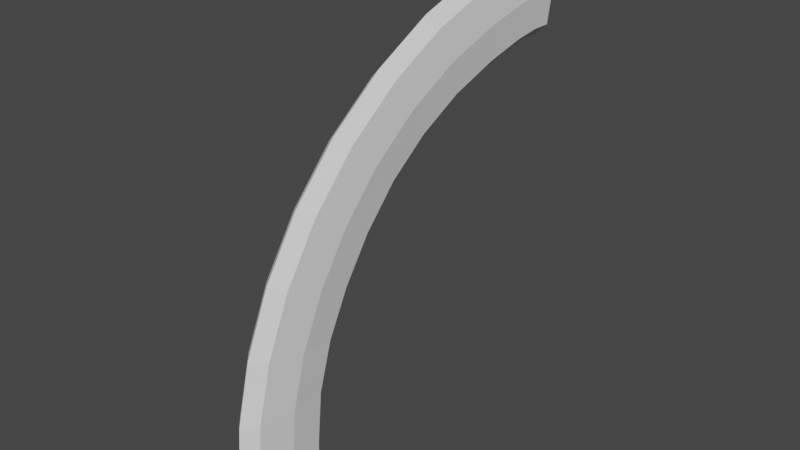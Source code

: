 # Source: gizmo_rotate_axis.blend  (saved by Blender 3.2.14; exported with 4.5.12 LTS)
import bpy
from mathutils import Matrix  # noqa: F401  (used for matrix-valued properties, if any)

bpy.ops.wm.read_factory_settings(use_empty=True)
scene = bpy.context.scene
scene.name = 'Scene'

# ---- collections
col_collection = bpy.data.collections.new('Collection'); scene.collection.children.link(col_collection)

# ---- world
world_world = bpy.data.worlds.new('World'); scene.world = world_world
world_world.use_nodes = True; world_world.node_tree.nodes.clear()
_N = world_world.node_tree.nodes; _L = world_world.node_tree.links
n0 = _N.new('ShaderNodeOutputWorld'); n0.name = 'World Output'; n0.location = (300, 300)
n1 = _N.new('ShaderNodeBackground'); n1.name = 'Background'; n1.location = (10, 300)
n1.inputs[0].default_value = (0.05088, 0.05088, 0.05088, 1.0)
_L.new(n1.outputs[0], n0.inputs[0])
n0.is_active_output = True
world_world.color = (0.05088, 0.05088, 0.05088)
world_world.use_sun_shadow = False
world_world.sun_shadow_jitter_overblur = 0.0

# ---- meshes
me_cube_001 = bpy.data.meshes.new('Cube.001')
me_cube_001.from_pydata([(-0.9501, -0.9501, -1.21), (-1.0, -1.0, -0.7744), (-0.9501, 0.9501, -1.21), (-1.0, 1.0, -0.7744), (0.9501, -0.9501, -1.21), (1.0, -1.0, -0.7744), (0.9501, 0.9501, -1.21), (1.0, 1.0, -0.7744), (-1.0, -0.1921, -0.3319), (-1.0, 1.757, -0.4695), (1.0, 1.757, -0.4695), (1.0, -0.1921, -0.3319), (-1.0, 1.508, 0.05686), (-1.0, 2.998, -0.1834), (1.0, 2.998, -0.1834), (1.0, 1.508, 0.05686), (-1.0, 4.058, 0.3455), (-1.0, 4.733, 0.006553), (1.0, 4.733, 0.006553), (1.0, 4.058, 0.3455), (-1.0, 7.717, 0.4646), (-1.0, 7.693, 0.1046), (1.0, 7.693, 0.1046), (1.0, 7.717, 0.4646), (-1.0, 6.86, 0.1063), (1.0, 6.86, 0.1063), (1.0, 6.817, 0.4606), (-1.0, 6.817, 0.4606), (-0.975, -0.975, -1.189), (-0.975, 0.975, -1.189), (0.975, 0.975, -1.189), (0.975, -0.975, -1.189), (-1.0, 7.584, 0.1055), (-1.0, 7.574, 0.4626), (1.0, 7.584, 0.1055), (1.0, 7.574, 0.4626)], [], [(28, 1, 3, 29), (29, 3, 7, 30), (30, 7, 5, 31), (31, 5, 1, 28), (2, 6, 4, 0), (7, 3, 9, 10), (11, 10, 14, 15), (5, 7, 10, 11), (3, 1, 8, 9), (1, 5, 11, 8), (12, 15, 19, 16), (9, 8, 12, 13), (8, 11, 15, 12), (10, 9, 13, 14), (34, 32, 21, 22), (14, 13, 17, 18), (15, 14, 18, 19), (13, 12, 16, 17), (22, 21, 20, 23), (35, 34, 22, 23), (32, 33, 20, 21), (33, 35, 23, 20), (16, 19, 26, 27), (17, 16, 27, 24), (19, 18, 25, 26), (18, 17, 24, 25), (4, 31, 28, 0), (6, 30, 31, 4), (2, 29, 30, 6), (0, 28, 29, 2), (27, 26, 35, 33), (24, 27, 33, 32), (26, 25, 34, 35), (25, 24, 32, 34)])
_uv = me_cube_001.uv_layers.new(name='UVMap')
_uv.uv.foreach_set('vector', [0.5, 0.0, 0.625, 0.0, 0.625, 0.25, 0.5, 0.25, 0.5, 0.25, 0.625, 0.25, 0.625, 0.5, 0.5, 0.5, 0.5, 0.5, 0.625, 0.5, 0.625, 0.75, 0.5, 0.75, 0.5, 0.75, 0.625, 0.75, 0.625, 1.0, 0.5, 1.0, 0.125, 0.5, 0.375, 0.5, 0.375, 0.75, 0.125, 0.75, 0.625, 0.5, 0.625, 0.25, 0.625, 0.25, 0.625, 0.5, 0.625, 0.75, 0.625, 0.5, 0.625, 0.5, 0.625, 0.75, 0.625, 0.75, 0.625, 0.5, 0.625, 0.5, 0.625, 0.75, 0.625, 0.25, 0.625, 0.0, 0.625, 0.0, 0.625, 0.25, 0.625, 1.0, 0.625, 0.75, 0.625, 0.75, 0.625, 1.0, 0.625, 1.0, 0.625, 0.75, 0.625, 0.75, 0.625, 1.0, 0.625, 0.25, 0.625, 0.0, 0.625, 0.0, 0.625, 0.25, 0.625, 1.0, 0.625, 0.75, 0.625, 0.75, 0.625, 1.0, 0.625, 0.5, 0.625, 0.25, 0.625, 0.25, 0.625, 0.5, 0.625, 0.5, 0.625, 0.25, 0.625, 0.25, 0.625, 0.5, 0.625, 0.5, 0.625, 0.25, 0.625, 0.25, 0.625, 0.5, 0.625, 0.75, 0.625, 0.5, 0.625, 0.5, 0.625, 0.75, 0.625, 0.25, 0.625, 0.0, 0.625, 0.0, 0.625, 0.25, 0.625, 0.5, 0.875, 0.5, 0.875, 0.75, 0.625, 0.75, 0.625, 0.75, 0.625, 0.5, 0.625, 0.5, 0.625, 0.75, 0.625, 0.25, 0.625, 0.0, 0.625, 0.0, 0.625, 0.25, 0.625, 1.0, 0.625, 0.75, 0.625, 0.75, 0.625, 1.0, 0.625, 1.0, 0.625, 0.75, 0.625, 0.75, 0.625, 1.0, 0.625, 0.25, 0.625, 0.0, 0.625, 0.0, 0.625, 0.25, 0.625, 0.75, 0.625, 0.5, 0.625, 0.5, 0.625, 0.75, 0.625, 0.5, 0.625, 0.25, 0.625, 0.25, 0.625, 0.5, 0.375, 0.75, 0.5, 0.75, 0.5, 1.0, 0.375, 1.0, 0.375, 0.5, 0.5, 0.5, 0.5, 0.75, 0.375, 0.75, 0.375, 0.25, 0.5, 0.25, 0.5, 0.5, 0.375, 0.5, 0.375, 0.0, 0.5, 0.0, 0.5, 0.25, 0.375, 0.25, 0.625, 1.0, 0.625, 0.75, 0.625, 0.75, 0.625, 1.0, 0.625, 0.25, 0.625, 0.0, 0.625, 0.0, 0.625, 0.25, 0.625, 0.75, 0.625, 0.5, 0.625, 0.5, 0.625, 0.75, 0.625, 0.5, 0.625, 0.25, 0.625, 0.25, 0.625, 0.5])
me_cube_001.update()

# ---- objects
ob_cube = bpy.data.objects.new('Cube', me_cube_001)

# ---- transforms, parenting, visibility, modifiers, constraints
ob_cube.location = (0.0, -2.411, 0.0)
ob_cube.scale = (0.1048, 0.3145, 1.747)
_m = ob_cube.modifiers.new('Subdivision', 'SUBSURF')
_m.uv_smooth = 'NONE'
_m.boundary_smooth = 'PRESERVE_CORNERS'
_m.render_levels = 1
_m.use_limit_surface = False

# ---- collection membership
col_collection.objects.link(ob_cube)

# ---- scene / render settings (as saved in the file)
scene.frame_start = 1; scene.frame_end = 250; scene.frame_set(1)
scene.render.engine = 'BLENDER_EEVEE_NEXT'
scene.cycles.sampling_pattern = 'TABULATED_SOBOL'
scene.cycles.use_light_tree = False
scene.view_settings.view_transform = 'Filmic'
bpy.context.view_layer.update()

# ---- added for rendering (the .blend has no active camera and no usable light): camera, sun
cam_auto = bpy.data.cameras.new('AutoCamera')
cam_auto.lens = 50.0
cam_auto.sensor_width = 36.0
cam_auto.clip_end = 1000.0
ob_auto_camera = bpy.data.objects.new('AutoCamera', cam_auto)
scene.collection.objects.link(ob_auto_camera)
ob_auto_camera.location = (3.71534, -5.81312, 2.32111)
ob_auto_camera.rotation_euler = (1.09748, -7.21219e-08, 0.694738)
scene.camera = ob_auto_camera
light_auto_sun = bpy.data.lights.new('AutoSun', 'SUN')
light_auto_sun.energy = 3.0
light_auto_sun.angle = 0.0523599
ob_auto_sun = bpy.data.objects.new('AutoSun', light_auto_sun)
scene.collection.objects.link(ob_auto_sun)
ob_auto_sun.rotation_euler = (0.872665, 0.174533, 0.523599)
bpy.context.view_layer.update()

